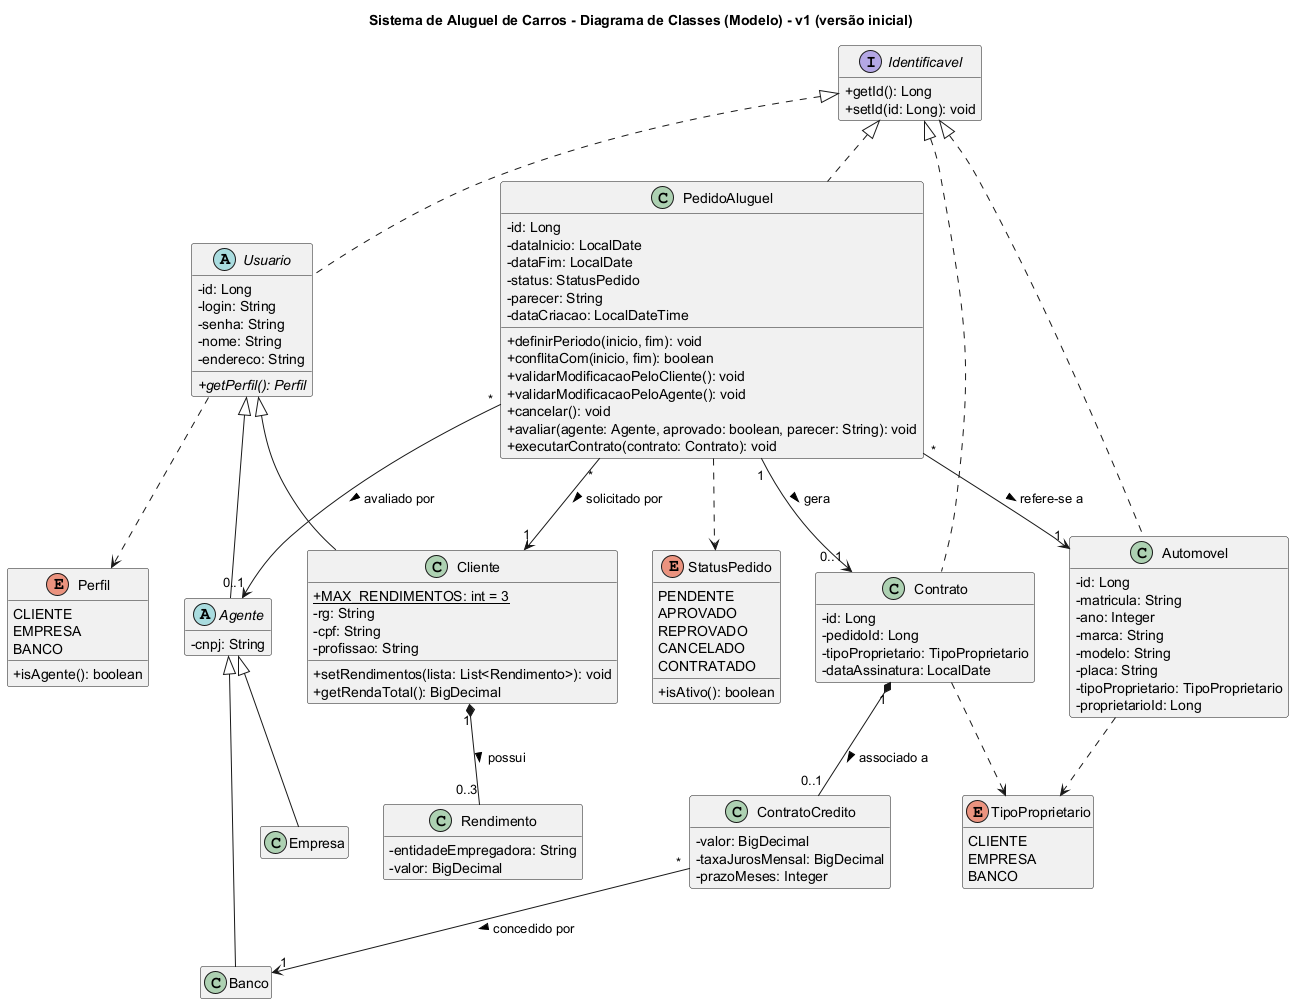

The diagram above was rendered by PlantUML. Its source (embedded in the PNG):
@startuml classes-v1
title Sistema de Aluguel de Carros - Diagrama de Classes (Modelo) - v1 (versão inicial)
' VERSÃO INICIAL da modelagem, anterior à implementação da persistência.
' Diferenças para a v2 (atual): Automovel ainda NÃO possui o campo imagemUrl.
skinparam classAttributeIconSize 0
hide empty members

interface Identificavel {
  +getId(): Long
  +setId(id: Long): void
}

abstract class Usuario {
  -id: Long
  -login: String
  -senha: String
  -nome: String
  -endereco: String
  +{abstract} getPerfil(): Perfil
}

class Cliente {
  +{static} MAX_RENDIMENTOS: int = 3
  -rg: String
  -cpf: String
  -profissao: String
  +setRendimentos(lista: List<Rendimento>): void
  +getRendaTotal(): BigDecimal
}

class Rendimento {
  -entidadeEmpregadora: String
  -valor: BigDecimal
}

abstract class Agente {
  -cnpj: String
}

class Empresa
class Banco

class Automovel {
  -id: Long
  -matricula: String
  -ano: Integer
  -marca: String
  -modelo: String
  -placa: String
  -tipoProprietario: TipoProprietario
  -proprietarioId: Long
}

class PedidoAluguel {
  -id: Long
  -dataInicio: LocalDate
  -dataFim: LocalDate
  -status: StatusPedido
  -parecer: String
  -dataCriacao: LocalDateTime
  +definirPeriodo(inicio, fim): void
  +conflitaCom(inicio, fim): boolean
  +validarModificacaoPeloCliente(): void
  +validarModificacaoPeloAgente(): void
  +cancelar(): void
  +avaliar(agente: Agente, aprovado: boolean, parecer: String): void
  +executarContrato(contrato: Contrato): void
}

class Contrato {
  -id: Long
  -pedidoId: Long
  -tipoProprietario: TipoProprietario
  -dataAssinatura: LocalDate
}

class ContratoCredito {
  -valor: BigDecimal
  -taxaJurosMensal: BigDecimal
  -prazoMeses: Integer
}

enum Perfil {
  CLIENTE
  EMPRESA
  BANCO
  +isAgente(): boolean
}

enum StatusPedido {
  PENDENTE
  APROVADO
  REPROVADO
  CANCELADO
  CONTRATADO
  +isAtivo(): boolean
}

enum TipoProprietario {
  CLIENTE
  EMPRESA
  BANCO
}

Identificavel <|.. Usuario
Identificavel <|.. Automovel
Identificavel <|.. PedidoAluguel
Identificavel <|.. Contrato

Usuario <|-- Cliente
Usuario <|-- Agente
Agente <|-- Empresa
Agente <|-- Banco

Cliente "1" *-- "0..3" Rendimento : possui >
PedidoAluguel "*" --> "1" Cliente : solicitado por >
PedidoAluguel "*" --> "1" Automovel : refere-se a >
PedidoAluguel "*" --> "0..1" Agente : avaliado por >
PedidoAluguel "1" --> "0..1" Contrato : gera >
Contrato "1" *-- "0..1" ContratoCredito : associado a >
ContratoCredito "*" --> "1" Banco : concedido por >

Usuario ..> Perfil
PedidoAluguel ..> StatusPedido
Automovel ..> TipoProprietario
Contrato ..> TipoProprietario
@enduml